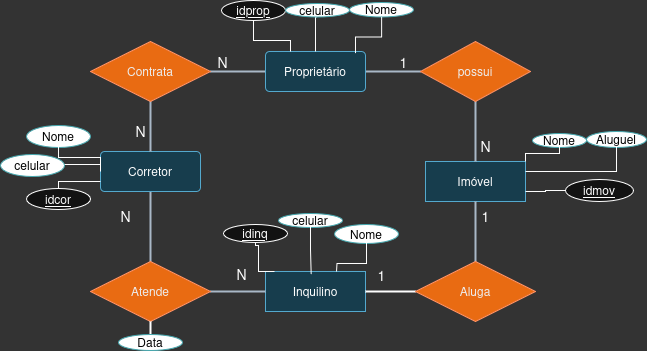

The diagram above was exported from draw.io. Its source (the exported page's mxGraphModel, read from the mxfile embedded in the PNG):
<mxGraphModel dx="872" dy="444" grid="0" gridSize="10" guides="1" tooltips="1" connect="1" arrows="1" fold="1" page="1" pageScale="1" pageWidth="850" pageHeight="1100" background="light-dark(#FFFFFF,#333333)" math="0" shadow="0" extFonts="Permanent Marker^https://fonts.googleapis.com/css?family=Permanent+Marker">
  <root>
    <mxCell id="0" />
    <mxCell id="1" parent="0" />
    <mxCell id="WGJcEww4dch3cc2adlyA-2" value="Imóvel" style="whiteSpace=wrap;html=1;align=center;fillColor=#b1ddf0;strokeColor=#10739e;" parent="1" vertex="1">
      <mxGeometry x="485" y="190" width="100" height="40" as="geometry" />
    </mxCell>
    <mxCell id="WGJcEww4dch3cc2adlyA-3" value="Inquilino" style="whiteSpace=wrap;html=1;align=center;fillColor=#b1ddf0;strokeColor=#10739e;" parent="1" vertex="1">
      <mxGeometry x="325" y="300" width="100" height="40" as="geometry" />
    </mxCell>
    <mxCell id="WGJcEww4dch3cc2adlyA-19" style="edgeStyle=orthogonalEdgeStyle;rounded=0;orthogonalLoop=1;jettySize=auto;html=1;exitX=0.5;exitY=1;exitDx=0;exitDy=0;entryX=0.5;entryY=0;entryDx=0;entryDy=0;strokeWidth=2;endArrow=none;startFill=0;fillColor=#647687;strokeColor=#314354;" parent="1" source="WGJcEww4dch3cc2adlyA-4" target="WGJcEww4dch3cc2adlyA-8" edge="1">
      <mxGeometry relative="1" as="geometry" />
    </mxCell>
    <mxCell id="WGJcEww4dch3cc2adlyA-4" value="Corretor" style="rounded=1;arcSize=10;whiteSpace=wrap;html=1;align=center;fillColor=#b1ddf0;strokeColor=#10739e;" parent="1" vertex="1">
      <mxGeometry x="160" y="180" width="100" height="40" as="geometry" />
    </mxCell>
    <mxCell id="WGJcEww4dch3cc2adlyA-10" value="" style="edgeStyle=orthogonalEdgeStyle;rounded=0;orthogonalLoop=1;jettySize=auto;html=1;exitX=1;exitY=0.5;exitDx=0;exitDy=0;entryX=0;entryY=0.5;entryDx=0;entryDy=0;strokeWidth=2;endArrow=none;startFill=0;fillColor=#647687;strokeColor=#314354;" parent="1" source="WGJcEww4dch3cc2adlyA-5" target="WGJcEww4dch3cc2adlyA-6" edge="1">
      <mxGeometry relative="1" as="geometry" />
    </mxCell>
    <mxCell id="WGJcEww4dch3cc2adlyA-23" value="1" style="edgeLabel;html=1;align=center;verticalAlign=middle;resizable=0;points=[];fontSize=14;labelBackgroundColor=none;" parent="WGJcEww4dch3cc2adlyA-10" vertex="1" connectable="0">
      <mxGeometry x="0.3455" y="-3" relative="1" as="geometry">
        <mxPoint y="-13" as="offset" />
      </mxGeometry>
    </mxCell>
    <mxCell id="WGJcEww4dch3cc2adlyA-11" style="edgeStyle=orthogonalEdgeStyle;rounded=0;orthogonalLoop=1;jettySize=auto;html=1;exitX=0;exitY=0.5;exitDx=0;exitDy=0;entryX=1;entryY=0.5;entryDx=0;entryDy=0;strokeWidth=2;endArrow=none;startFill=0;fillColor=#647687;strokeColor=#314354;" parent="1" source="WGJcEww4dch3cc2adlyA-5" target="WGJcEww4dch3cc2adlyA-7" edge="1">
      <mxGeometry relative="1" as="geometry" />
    </mxCell>
    <mxCell id="WGJcEww4dch3cc2adlyA-22" value="N" style="edgeLabel;html=1;align=center;verticalAlign=middle;resizable=0;points=[];fontSize=14;labelBackgroundColor=none;" parent="WGJcEww4dch3cc2adlyA-11" vertex="1" connectable="0">
      <mxGeometry x="0.6" y="2" relative="1" as="geometry">
        <mxPoint y="-12" as="offset" />
      </mxGeometry>
    </mxCell>
    <mxCell id="WGJcEww4dch3cc2adlyA-5" value="Proprietário" style="rounded=1;arcSize=10;whiteSpace=wrap;html=1;align=center;fillColor=#b1ddf0;strokeColor=#10739e;" parent="1" vertex="1">
      <mxGeometry x="325" y="80" width="100" height="40" as="geometry" />
    </mxCell>
    <mxCell id="WGJcEww4dch3cc2adlyA-16" style="edgeStyle=orthogonalEdgeStyle;rounded=0;orthogonalLoop=1;jettySize=auto;html=1;exitX=0.5;exitY=1;exitDx=0;exitDy=0;entryX=0.5;entryY=0;entryDx=0;entryDy=0;strokeWidth=2;endArrow=none;startFill=0;fillColor=#647687;strokeColor=#314354;" parent="1" source="WGJcEww4dch3cc2adlyA-6" target="WGJcEww4dch3cc2adlyA-2" edge="1">
      <mxGeometry relative="1" as="geometry" />
    </mxCell>
    <mxCell id="WGJcEww4dch3cc2adlyA-6" value="possui" style="shape=rhombus;perimeter=rhombusPerimeter;whiteSpace=wrap;html=1;align=center;fillColor=#fa6800;fontColor=#000000;strokeColor=#C73500;" parent="1" vertex="1">
      <mxGeometry x="480" y="70" width="110" height="60" as="geometry" />
    </mxCell>
    <mxCell id="WGJcEww4dch3cc2adlyA-12" value="&lt;font style=&quot;font-size: 14px;&quot;&gt;N&lt;/font&gt;" style="edgeStyle=orthogonalEdgeStyle;rounded=0;orthogonalLoop=1;jettySize=auto;html=1;exitX=0.5;exitY=1;exitDx=0;exitDy=0;entryX=0.5;entryY=0;entryDx=0;entryDy=0;endArrow=none;startFill=0;strokeWidth=2;fillColor=#647687;strokeColor=#314354;labelBackgroundColor=none;" parent="1" source="WGJcEww4dch3cc2adlyA-7" target="WGJcEww4dch3cc2adlyA-4" edge="1">
      <mxGeometry x="0.2138" y="-10" relative="1" as="geometry">
        <mxPoint as="offset" />
      </mxGeometry>
    </mxCell>
    <mxCell id="WGJcEww4dch3cc2adlyA-7" value="Contrata" style="shape=rhombus;perimeter=rhombusPerimeter;whiteSpace=wrap;html=1;align=center;fillColor=#fa6800;fontColor=#000000;strokeColor=#C73500;" parent="1" vertex="1">
      <mxGeometry x="150" y="70" width="120" height="60" as="geometry" />
    </mxCell>
    <mxCell id="WGJcEww4dch3cc2adlyA-20" style="edgeStyle=orthogonalEdgeStyle;rounded=0;orthogonalLoop=1;jettySize=auto;html=1;exitX=1;exitY=0.5;exitDx=0;exitDy=0;entryX=0;entryY=0.5;entryDx=0;entryDy=0;strokeWidth=2;endArrow=none;startFill=0;fillColor=#647687;strokeColor=#314354;" parent="1" source="WGJcEww4dch3cc2adlyA-8" target="WGJcEww4dch3cc2adlyA-3" edge="1">
      <mxGeometry relative="1" as="geometry" />
    </mxCell>
    <mxCell id="WGJcEww4dch3cc2adlyA-8" value="Atende" style="shape=rhombus;perimeter=rhombusPerimeter;whiteSpace=wrap;html=1;align=center;fillColor=#fa6800;fontColor=#000000;strokeColor=#C73500;" parent="1" vertex="1">
      <mxGeometry x="150" y="290" width="120" height="60" as="geometry" />
    </mxCell>
    <mxCell id="WGJcEww4dch3cc2adlyA-17" style="edgeStyle=orthogonalEdgeStyle;rounded=0;orthogonalLoop=1;jettySize=auto;html=1;exitX=0.5;exitY=0;exitDx=0;exitDy=0;entryX=0.5;entryY=1;entryDx=0;entryDy=0;strokeWidth=2;endArrow=none;startFill=0;fillColor=#647687;strokeColor=#314354;" parent="1" source="WGJcEww4dch3cc2adlyA-9" target="WGJcEww4dch3cc2adlyA-2" edge="1">
      <mxGeometry relative="1" as="geometry" />
    </mxCell>
    <mxCell id="WGJcEww4dch3cc2adlyA-18" style="edgeStyle=orthogonalEdgeStyle;rounded=0;orthogonalLoop=1;jettySize=auto;html=1;exitX=0;exitY=0.5;exitDx=0;exitDy=0;entryX=1;entryY=0.5;entryDx=0;entryDy=0;strokeWidth=2;endArrow=none;startFill=0;" parent="1" source="WGJcEww4dch3cc2adlyA-9" target="WGJcEww4dch3cc2adlyA-3" edge="1">
      <mxGeometry relative="1" as="geometry" />
    </mxCell>
    <mxCell id="WGJcEww4dch3cc2adlyA-9" value="Aluga" style="shape=rhombus;perimeter=rhombusPerimeter;whiteSpace=wrap;html=1;align=center;fillColor=#fa6800;fontColor=#000000;strokeColor=#C73500;" parent="1" vertex="1">
      <mxGeometry x="475" y="290" width="120" height="60" as="geometry" />
    </mxCell>
    <mxCell id="WGJcEww4dch3cc2adlyA-24" value="N" style="text;html=1;align=center;verticalAlign=middle;resizable=0;points=[];autosize=1;strokeColor=none;fillColor=none;fontSize=14;" parent="1" vertex="1">
      <mxGeometry x="530" y="160" width="30" height="30" as="geometry" />
    </mxCell>
    <mxCell id="WGJcEww4dch3cc2adlyA-25" value="1" style="text;html=1;align=center;verticalAlign=middle;resizable=0;points=[];autosize=1;strokeColor=none;fillColor=none;fontSize=14;" parent="1" vertex="1">
      <mxGeometry x="530" y="230" width="30" height="30" as="geometry" />
    </mxCell>
    <mxCell id="WGJcEww4dch3cc2adlyA-26" value="1" style="text;html=1;align=center;verticalAlign=middle;resizable=0;points=[];autosize=1;strokeColor=none;fillColor=none;fontSize=14;" parent="1" vertex="1">
      <mxGeometry x="428" y="289" width="26" height="29" as="geometry" />
    </mxCell>
    <mxCell id="WGJcEww4dch3cc2adlyA-27" value="N" style="text;html=1;align=center;verticalAlign=middle;resizable=0;points=[];autosize=1;strokeColor=none;fillColor=none;fontSize=14;" parent="1" vertex="1">
      <mxGeometry x="286" y="288" width="30" height="30" as="geometry" />
    </mxCell>
    <mxCell id="WGJcEww4dch3cc2adlyA-28" value="N" style="text;html=1;align=center;verticalAlign=middle;resizable=0;points=[];autosize=1;strokeColor=none;fillColor=none;fontSize=14;" parent="1" vertex="1">
      <mxGeometry x="170" y="230" width="30" height="30" as="geometry" />
    </mxCell>
    <mxCell id="MVinQVvAdqPkKzl_SMJg-2" style="edgeStyle=orthogonalEdgeStyle;rounded=0;orthogonalLoop=1;jettySize=auto;html=1;exitX=0.5;exitY=1;exitDx=0;exitDy=0;entryX=0.25;entryY=0;entryDx=0;entryDy=0;endArrow=none;startFill=0;" parent="1" source="WGJcEww4dch3cc2adlyA-29" target="WGJcEww4dch3cc2adlyA-5" edge="1">
      <mxGeometry relative="1" as="geometry" />
    </mxCell>
    <mxCell id="WGJcEww4dch3cc2adlyA-29" value="idprop" style="ellipse;whiteSpace=wrap;html=1;align=center;fontStyle=4;fillColor=default;" parent="1" vertex="1">
      <mxGeometry x="281" y="29" width="64" height="20" as="geometry" />
    </mxCell>
    <mxCell id="MVinQVvAdqPkKzl_SMJg-6" value="Nome" style="ellipse;whiteSpace=wrap;html=1;align=center;labelBorderColor=none;fillColor=light-dark(#B0E3E6,#FFFFFF);strokeColor=#0e8088;fontColor=light-dark(#000000,#000000);" parent="1" vertex="1">
      <mxGeometry x="409" y="31" width="64" height="14.5" as="geometry" />
    </mxCell>
    <mxCell id="MVinQVvAdqPkKzl_SMJg-7" style="edgeStyle=orthogonalEdgeStyle;rounded=0;orthogonalLoop=1;jettySize=auto;html=1;exitX=0.5;exitY=1;exitDx=0;exitDy=0;entryX=0.899;entryY=0.04;entryDx=0;entryDy=0;entryPerimeter=0;endArrow=none;startFill=0;" parent="1" source="MVinQVvAdqPkKzl_SMJg-6" target="WGJcEww4dch3cc2adlyA-5" edge="1">
      <mxGeometry relative="1" as="geometry" />
    </mxCell>
    <mxCell id="MVinQVvAdqPkKzl_SMJg-8" value="Nome" style="ellipse;whiteSpace=wrap;html=1;align=center;labelBorderColor=none;fillColor=light-dark(#B0E3E6,#FFFFFF);strokeColor=#0e8088;fontColor=light-dark(#000000,#000000);" parent="1" vertex="1">
      <mxGeometry x="86" y="154" width="64" height="22" as="geometry" />
    </mxCell>
    <mxCell id="MVinQVvAdqPkKzl_SMJg-9" style="edgeStyle=orthogonalEdgeStyle;rounded=0;orthogonalLoop=1;jettySize=auto;html=1;exitX=0.5;exitY=1;exitDx=0;exitDy=0;endArrow=none;startFill=0;entryX=0;entryY=0.5;entryDx=0;entryDy=0;" parent="1" source="MVinQVvAdqPkKzl_SMJg-8" target="WGJcEww4dch3cc2adlyA-4" edge="1">
      <mxGeometry relative="1" as="geometry">
        <mxPoint x="118" y="213" as="targetPoint" />
        <Array as="points">
          <mxPoint x="118" y="186" />
          <mxPoint x="160" y="186" />
        </Array>
      </mxGeometry>
    </mxCell>
    <mxCell id="MVinQVvAdqPkKzl_SMJg-12" style="edgeStyle=orthogonalEdgeStyle;rounded=0;orthogonalLoop=1;jettySize=auto;html=1;exitX=0.5;exitY=0;exitDx=0;exitDy=0;entryX=0;entryY=0.75;entryDx=0;entryDy=0;endArrow=none;startFill=0;" parent="1" source="MVinQVvAdqPkKzl_SMJg-11" target="WGJcEww4dch3cc2adlyA-4" edge="1">
      <mxGeometry relative="1" as="geometry">
        <Array as="points">
          <mxPoint x="118" y="210" />
        </Array>
      </mxGeometry>
    </mxCell>
    <mxCell id="MVinQVvAdqPkKzl_SMJg-11" value="idcor" style="ellipse;whiteSpace=wrap;html=1;align=center;fontStyle=4;fillColor=default;" parent="1" vertex="1">
      <mxGeometry x="86" y="217" width="64" height="21" as="geometry" />
    </mxCell>
    <mxCell id="MVinQVvAdqPkKzl_SMJg-13" value="Nome" style="ellipse;whiteSpace=wrap;html=1;align=center;labelBorderColor=none;fillColor=light-dark(#B0E3E6,#FFFFFF);strokeColor=#0e8088;fontColor=light-dark(#000000,#000000);" parent="1" vertex="1">
      <mxGeometry x="592" y="162" width="54" height="14" as="geometry" />
    </mxCell>
    <mxCell id="MVinQVvAdqPkKzl_SMJg-14" style="edgeStyle=orthogonalEdgeStyle;rounded=0;orthogonalLoop=1;jettySize=auto;html=1;exitX=0.5;exitY=1;exitDx=0;exitDy=0;entryX=1;entryY=0;entryDx=0;entryDy=0;endArrow=none;startFill=0;" parent="1" source="MVinQVvAdqPkKzl_SMJg-13" target="WGJcEww4dch3cc2adlyA-2" edge="1">
      <mxGeometry relative="1" as="geometry">
        <mxPoint x="624" y="209" as="targetPoint" />
        <Array as="points">
          <mxPoint x="619" y="182" />
          <mxPoint x="585" y="182" />
        </Array>
      </mxGeometry>
    </mxCell>
    <mxCell id="MVinQVvAdqPkKzl_SMJg-15" value="Aluguel" style="ellipse;whiteSpace=wrap;html=1;align=center;labelBorderColor=none;fillColor=light-dark(#B0E3E6,#FFFFFF);strokeColor=#0e8088;fontColor=light-dark(#000000,#000000);" parent="1" vertex="1">
      <mxGeometry x="646" y="160" width="60" height="16" as="geometry" />
    </mxCell>
    <mxCell id="MVinQVvAdqPkKzl_SMJg-16" style="edgeStyle=orthogonalEdgeStyle;rounded=0;orthogonalLoop=1;jettySize=auto;html=1;exitX=0.5;exitY=1;exitDx=0;exitDy=0;entryX=1;entryY=0.25;entryDx=0;entryDy=0;endArrow=none;startFill=0;" parent="1" source="MVinQVvAdqPkKzl_SMJg-15" target="WGJcEww4dch3cc2adlyA-2" edge="1">
      <mxGeometry relative="1" as="geometry">
        <mxPoint x="688" y="209" as="targetPoint" />
      </mxGeometry>
    </mxCell>
    <mxCell id="MVinQVvAdqPkKzl_SMJg-19" style="edgeStyle=orthogonalEdgeStyle;rounded=0;orthogonalLoop=1;jettySize=auto;html=1;exitX=0;exitY=0.5;exitDx=0;exitDy=0;entryX=1;entryY=0.75;entryDx=0;entryDy=0;endArrow=none;startFill=0;" parent="1" source="MVinQVvAdqPkKzl_SMJg-18" target="WGJcEww4dch3cc2adlyA-2" edge="1">
      <mxGeometry relative="1" as="geometry" />
    </mxCell>
    <mxCell id="MVinQVvAdqPkKzl_SMJg-18" value="idmov" style="ellipse;whiteSpace=wrap;html=1;align=center;fontStyle=4;fillColor=default;" parent="1" vertex="1">
      <mxGeometry x="625" y="208" width="68" height="22" as="geometry" />
    </mxCell>
    <mxCell id="MVinQVvAdqPkKzl_SMJg-20" style="edgeStyle=orthogonalEdgeStyle;rounded=0;orthogonalLoop=1;jettySize=auto;html=1;exitX=0.5;exitY=1;exitDx=0;exitDy=0;entryX=0.25;entryY=0;entryDx=0;entryDy=0;endArrow=none;startFill=0;" parent="1" source="MVinQVvAdqPkKzl_SMJg-21" edge="1">
      <mxGeometry relative="1" as="geometry">
        <mxPoint x="334" y="300" as="targetPoint" />
        <Array as="points">
          <mxPoint x="318" y="274" />
          <mxPoint x="318" y="300" />
        </Array>
      </mxGeometry>
    </mxCell>
    <mxCell id="MVinQVvAdqPkKzl_SMJg-21" value="idinq" style="ellipse;whiteSpace=wrap;html=1;align=center;fontStyle=4;fillColor=default;" parent="1" vertex="1">
      <mxGeometry x="283" y="253" width="64" height="18" as="geometry" />
    </mxCell>
    <mxCell id="MVinQVvAdqPkKzl_SMJg-24" value="Nome" style="ellipse;whiteSpace=wrap;html=1;align=center;labelBorderColor=none;fillColor=light-dark(#B0E3E6,#FFFFFF);strokeColor=#0e8088;fontColor=light-dark(#000000,#000000);" parent="1" vertex="1">
      <mxGeometry x="394" y="253" width="64" height="19" as="geometry" />
    </mxCell>
    <mxCell id="MVinQVvAdqPkKzl_SMJg-25" style="edgeStyle=orthogonalEdgeStyle;rounded=0;orthogonalLoop=1;jettySize=auto;html=1;exitX=0.5;exitY=1;exitDx=0;exitDy=0;entryX=0.899;entryY=0.04;entryDx=0;entryDy=0;entryPerimeter=0;endArrow=none;startFill=0;" parent="1" source="MVinQVvAdqPkKzl_SMJg-24" edge="1">
      <mxGeometry relative="1" as="geometry">
        <mxPoint x="396" y="300" as="targetPoint" />
      </mxGeometry>
    </mxCell>
    <mxCell id="MVinQVvAdqPkKzl_SMJg-27" style="edgeStyle=orthogonalEdgeStyle;rounded=0;orthogonalLoop=1;jettySize=auto;html=1;exitX=1;exitY=0.5;exitDx=0;exitDy=0;entryX=0;entryY=0.25;entryDx=0;entryDy=0;endArrow=none;startFill=0;" parent="1" source="MVinQVvAdqPkKzl_SMJg-26" target="WGJcEww4dch3cc2adlyA-4" edge="1">
      <mxGeometry relative="1" as="geometry">
        <Array as="points">
          <mxPoint x="160" y="193" />
        </Array>
      </mxGeometry>
    </mxCell>
    <mxCell id="MVinQVvAdqPkKzl_SMJg-26" value="celular" style="ellipse;whiteSpace=wrap;html=1;align=center;labelBorderColor=none;fillColor=light-dark(#B0E3E6,#FFFFFF);strokeColor=#0e8088;fontColor=light-dark(#000000,#000000);" parent="1" vertex="1">
      <mxGeometry x="60" y="183" width="64" height="22" as="geometry" />
    </mxCell>
    <mxCell id="MVinQVvAdqPkKzl_SMJg-29" style="edgeStyle=orthogonalEdgeStyle;rounded=0;orthogonalLoop=1;jettySize=auto;html=1;exitX=0.5;exitY=0;exitDx=0;exitDy=0;entryX=0.5;entryY=1;entryDx=0;entryDy=0;strokeWidth=2;endArrow=none;startFill=0;" parent="1" source="MVinQVvAdqPkKzl_SMJg-28" target="WGJcEww4dch3cc2adlyA-8" edge="1">
      <mxGeometry relative="1" as="geometry" />
    </mxCell>
    <mxCell id="MVinQVvAdqPkKzl_SMJg-28" value="Data" style="ellipse;whiteSpace=wrap;html=1;align=center;labelBorderColor=none;fillColor=light-dark(#B0E3E6,#FFFFFF);strokeColor=#0e8088;fontColor=light-dark(#000000,#000000);" parent="1" vertex="1">
      <mxGeometry x="178" y="363" width="64" height="16" as="geometry" />
    </mxCell>
    <mxCell id="MVinQVvAdqPkKzl_SMJg-31" style="edgeStyle=orthogonalEdgeStyle;rounded=0;orthogonalLoop=1;jettySize=auto;html=1;exitX=0.5;exitY=1;exitDx=0;exitDy=0;entryX=0.5;entryY=0;entryDx=0;entryDy=0;endArrow=none;startFill=0;strokeWidth=1;" parent="1" source="MVinQVvAdqPkKzl_SMJg-30" target="WGJcEww4dch3cc2adlyA-5" edge="1">
      <mxGeometry relative="1" as="geometry" />
    </mxCell>
    <mxCell id="MVinQVvAdqPkKzl_SMJg-30" value="celular" style="ellipse;whiteSpace=wrap;html=1;align=center;labelBorderColor=none;fillColor=light-dark(#B0E3E6,#FFFFFF);strokeColor=#0e8088;fontColor=light-dark(#000000,#000000);" parent="1" vertex="1">
      <mxGeometry x="345" y="32" width="64" height="13.5" as="geometry" />
    </mxCell>
    <mxCell id="MVinQVvAdqPkKzl_SMJg-32" value="celular" style="ellipse;whiteSpace=wrap;html=1;align=center;labelBorderColor=none;fillColor=light-dark(#B0E3E6,#FFFFFF);strokeColor=#0e8088;fontColor=light-dark(#000000,#000000);" parent="1" vertex="1">
      <mxGeometry x="338" y="242" width="64" height="14" as="geometry" />
    </mxCell>
    <mxCell id="MVinQVvAdqPkKzl_SMJg-33" style="edgeStyle=orthogonalEdgeStyle;rounded=0;orthogonalLoop=1;jettySize=auto;html=1;exitX=0.5;exitY=1;exitDx=0;exitDy=0;entryX=0.457;entryY=0.074;entryDx=0;entryDy=0;entryPerimeter=0;endArrow=none;startFill=0;" parent="1" source="MVinQVvAdqPkKzl_SMJg-32" target="WGJcEww4dch3cc2adlyA-3" edge="1">
      <mxGeometry relative="1" as="geometry" />
    </mxCell>
  </root>
</mxGraphModel>